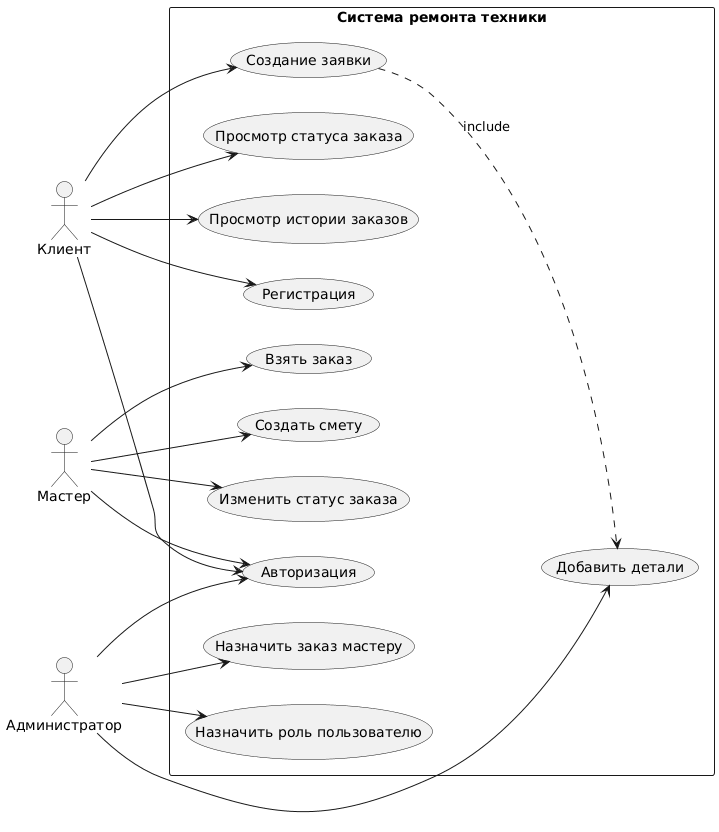

The diagram above was rendered by PlantUML. Its source (embedded in the PNG):
@startuml
left to right direction

actor "Клиент" as Client
actor "Мастер" as Master
actor "Администратор" as Admin

rectangle "Система ремонта техники" {
    usecase "Регистрация" as UC1
    usecase "Авторизация" as UC2
    usecase "Создание заявки" as UC3
    usecase "Просмотр статуса заказа" as UC4
    usecase "Просмотр истории заказов" as UC5

    usecase "Назначить заказ мастеру" as UC6
    usecase "Добавить детали" as UC7
    usecase "Назначить роль пользователю" as UC8

    usecase "Взять заказ" as UC9
    usecase "Создать смету" as UC10
    usecase "Изменить статус заказа" as UC11
}

Client --> UC1
Client --> UC2
Client --> UC3
Client --> UC4
Client --> UC5

Admin --> UC2
Admin --> UC6
Admin --> UC7
Admin --> UC8

Master --> UC2
Master --> UC9
Master --> UC10
Master --> UC11

UC3 ..> UC7 : include
@enduml